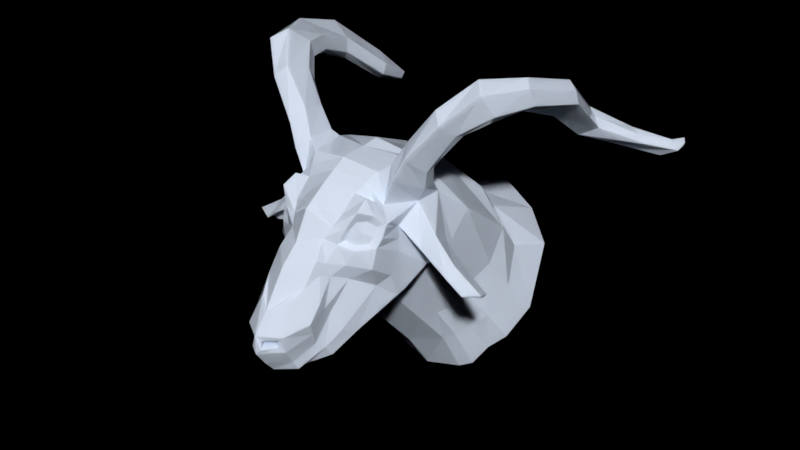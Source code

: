 # Source: GOAT_00.blend  (saved by Blender 2.79.0; exported with 4.5.12 LTS)
import bpy
from mathutils import Matrix  # noqa: F401  (used for matrix-valued properties, if any)

bpy.ops.wm.read_factory_settings(use_empty=True)
scene = bpy.context.scene
scene.name = 'Scene'

# ---- collections
col_collection_1 = bpy.data.collections.new('Collection 1'); scene.collection.children.link(col_collection_1)

# ---- materials (node trees are filled in below, after node groups)
mat_material_001 = bpy.data.materials.new('Material.001')
mat_material_001.alpha_threshold = 0.0
mat_material_001.roughness = 0.5

# ---- material node trees
mat_material_001.use_nodes = True; mat_material_001.node_tree.nodes.clear()
_N = mat_material_001.node_tree.nodes; _L = mat_material_001.node_tree.links
n0 = _N.new('ShaderNodeOutputMaterial'); n0.name = 'Material Output'; n0.location = (300, 300)
n1 = _N.new('ShaderNodeBsdfPrincipled'); n1.name = 'Principled BSDF'; n1.location = (10, 300)
n1.width = 150
n1.subsurface_method = 'BURLEY'
n1.inputs[0].default_value = (0.7144, 0.7935, 0.9262, 1.0)
n1.inputs[2].default_value = 0.0
n1.inputs[3].default_value = 1.45
n1.inputs[8].default_value = 1.0
n1.inputs[9].default_value = (1.0, 1.0, 1.0)
n1.inputs[10].default_value = 0.08197
_L.new(n1.outputs[0], n0.inputs[0])
n0.is_active_output = True

# ---- world
world_world = bpy.data.worlds.new('World'); scene.world = world_world
world_world.color = (0.0, 0.0, 0.0)
world_world.use_sun_shadow = False
world_world.sun_shadow_jitter_overblur = 0.0
world_world.cycles.sampling_method = 'MANUAL'

# ---- meshes
me_plane_004 = bpy.data.meshes.new('Plane.004')
me_plane_004.from_pydata([(-0.2741, 0.5145, -0.08981), (0.2741, 0.5145, -0.08981), (-0.2244, 0.7187, -0.2498), (0.2244, 0.7187, -0.2498), (0.2668, 0.2568, 0.1081), (0.4, -0.1121, 0.1681), (0.335, -0.4393, 0.02774), (0.3061, 0.3432, -0.0988), (0.3153, 0.4604, -0.1816), (0.428, 0.2084, -0.4292), (0.4003, 0.6695, -0.4222), (0.6813, 0.3694, -0.5274), (0.6113, 0.6414, -0.5481), (0.3309, 0.9466, -0.4373), (0.503, 0.9025, -0.4871), (0.3384, 1.136, -0.6537), (0.5201, 1.138, -0.623), (0.462, 1.338, -0.8856), (0.5861, 1.008, -0.8266), (0.164, 0.1367, 0.3001), (0.4111, 0.09098, 0.01576), (0.37, -0.132, -0.173), (0.6463, 0.8306, -0.6465), (0.2468, -0.7141, 0.2182), (0.3814, -0.523, -0.06598), (0.4611, -0.36, -0.2548), (0.5844, 0.06014, -0.6997), (0.6899, 0.1683, -0.8341), (0.7139, 0.4304, -0.9431), (0.6818, 0.7383, -1.181), (0.1919, -0.7515, 0.06271), (0.5077, -0.446, -0.4468), (0.4064, -0.6466, -0.1588), (0.684, -0.1378, -0.9554), (0.7061, -0.09113, -1.06), (0.7926, 0.1393, -1.338), (0.7269, 0.5566, -1.389), (0.3397, 1.058, -2.169), (0.8363, 0.5889, -2.034), (0.7185, 0.1996, -1.901), (0.6695, 0.005957, -1.685), (0.6172, -0.04754, -1.475), (0.4874, -0.1555, -1.311), (0.3691, -0.2437, -1.1), (0.3697, 0.6495, -0.3315), (0.7042, 0.6167, -0.5816), (0.5507, 1.043, -0.454), (0.7464, 0.8708, -0.691), (0.5224, 0.5203, -2.736), (0.7921, 0.0004493, -2.847), (0.7873, -0.3972, -2.596), (0.6129, -0.715, -2.272), (0.5747, -0.865, -2.097), (0.484, -0.9236, -1.947), (0.375, -0.9942, -1.792), (0.4463, 0.09605, -3.118), (0.7737, -0.378, -3.155), (0.8876, -0.827, -2.881), (0.7791, -1.151, -2.613), (0.6312, -1.306, -2.427), (0.5476, -1.36, -2.248), (0.4131, -1.431, -2.174), (0.6091, 0.8803, -1.329), (0.7401, 0.7628, -1.514), (0.6556, 0.7117, -1.005), (0.7073, 0.4382, -1.419), (0.9248, 0.4777, -1.056), (1.047, 0.6557, -1.164), (0.8794, 0.2049, -1.298), (1.002, 0.484, -1.418), (0.9116, 0.4672, -1.128), (0.989, 0.4835, -1.341), (1.012, 0.5829, -1.198), (0.8991, 0.3187, -1.272), (1.295, 0.2484, -1.037), (1.333, 0.3642, -1.152), (1.214, 0.06975, -1.257), (1.3, 0.2553, -1.367), (1.282, 0.2373, -1.094), (1.307, 0.3035, -1.179), (1.247, 0.14, -1.242), (1.289, 0.2434, -1.297), (1.496, 0.09204, -1.061), (1.693, 0.1373, -1.15), (1.471, 0.02863, -1.204), (1.667, 0.08533, -1.29), (1.493, 0.08822, -1.096), (1.671, 0.09809, -1.162), (1.477, 0.05182, -1.184), (1.655, 0.06594, -1.239), (0.7227, 0.9361, -1.258), (0.4806, 1.375, -1.316), (0.7024, 0.9193, -1.645), (0.5286, 1.307, -1.52), (-0.2668, 0.2568, 0.1081), (-0.4, -0.1121, 0.1681), (0.0, 0.656, -0.06539), (-0.335, -0.4393, 0.02774), (-0.3061, 0.3432, -0.0988), (-0.3153, 0.4604, -0.1816), (0.0, 0.9942, -0.2456), (-0.428, 0.2084, -0.4292), (0.0, 0.4521, 0.1496), (-0.4003, 0.6695, -0.4222), (-0.6813, 0.3694, -0.5274), (-0.6113, 0.6414, -0.5481), (-0.3309, 0.9466, -0.4373), (-0.503, 0.9025, -0.4871), (-0.3384, 1.136, -0.6537), (-0.5201, 1.138, -0.623), (-0.462, 1.338, -0.8856), (-0.5861, 1.008, -0.8266), (-0.164, 0.1367, 0.3001), (-0.4111, 0.09098, 0.01576), (-0.37, -0.132, -0.173), (-0.6463, 0.8306, -0.6465), (-0.2468, -0.7141, 0.2182), (-0.3814, -0.523, -0.06598), (0.0006895, 0.03234, 0.424), (-0.4611, -0.36, -0.2548), (-0.5844, 0.06014, -0.6997), (-0.6899, 0.1683, -0.8341), (0.0, 1.1, -0.386), (0.0, 1.215, -0.5526), (0.0, 1.397, -0.854), (-0.7139, 0.4304, -0.9431), (0.0, -0.7522, 0.3639), (-0.6818, 0.7383, -1.181), (-0.1919, -0.7515, 0.06271), (-0.5077, -0.446, -0.4468), (-0.4064, -0.6466, -0.1588), (-0.684, -0.1378, -0.9554), (-0.7061, -0.09113, -1.06), (-0.7926, 0.1393, -1.338), (0.0, 1.423, -1.184), (1.276e-17, -0.832, 0.2169), (-0.7269, 0.5566, -1.389), (-0.3397, 1.058, -2.169), (-0.8363, 0.5889, -2.034), (-0.7185, 0.1996, -1.901), (-0.6695, 0.005957, -1.685), (-0.6172, -0.04754, -1.475), (-0.4874, -0.1555, -1.311), (0.0, 1.456, -1.406), (-0.3691, -0.2437, -1.1), (0.0, 1.246, -1.923), (-0.3697, 0.6495, -0.3315), (-0.7042, 0.6167, -0.5816), (-0.5507, 1.043, -0.454), (-0.7464, 0.8708, -0.691), (-0.5224, 0.5203, -2.736), (-0.7921, 0.0004493, -2.847), (0.0, -0.7168, -0.09275), (0.0, -0.6419, -0.4403), (0.0, -0.4926, -1.058), (-0.7873, -0.3972, -2.596), (-0.6129, -0.715, -2.272), (-0.5747, -0.865, -2.097), (-0.484, -0.9236, -1.947), (-0.375, -0.9942, -1.792), (-0.4463, 0.09605, -3.118), (-0.7737, -0.378, -3.155), (-0.8876, -0.827, -2.881), (-0.7791, -1.151, -2.613), (-0.6312, -1.306, -2.427), (-0.5476, -1.36, -2.248), (-0.4131, -1.431, -2.174), (0.0, -1.085, -1.59), (-0.6091, 0.8803, -1.329), (-0.7401, 0.7628, -1.514), (-0.6556, 0.7117, -1.005), (-0.7073, 0.4382, -1.419), (-0.9248, 0.4777, -1.056), (-1.047, 0.6557, -1.164), (-0.8794, 0.2049, -1.298), (-1.002, 0.484, -1.418), (0.0, -1.521, -1.985), (-0.9116, 0.4672, -1.128), (-0.989, 0.4835, -1.341), (-1.012, 0.5829, -1.198), (-0.8991, 0.3187, -1.272), (-1.295, 0.2484, -1.037), (-1.333, 0.3642, -1.152), (-1.214, 0.06975, -1.257), (-1.3, 0.2553, -1.367), (-1.282, 0.2373, -1.094), (-1.307, 0.3035, -1.179), (-1.247, 0.14, -1.242), (-1.289, 0.2434, -1.297), (-1.496, 0.09204, -1.061), (-1.693, 0.1373, -1.15), (-1.471, 0.02863, -1.204), (-1.667, 0.08533, -1.29), (-1.493, 0.08822, -1.096), (-1.671, 0.09809, -1.162), (-1.477, 0.05182, -1.184), (-1.655, 0.06594, -1.239), (-0.7227, 0.9361, -1.258), (-0.4806, 1.375, -1.316), (-0.7024, 0.9193, -1.645), (-0.5286, 1.307, -1.52), (0.6795, 1.253, -1.456), (0.8426, 1.483, -1.398), (0.7821, 1.664, -1.344), (1.215, 1.796, -1.401), (1.045, 1.871, -1.511), (1.453, 1.944, -1.592), (1.21, 2.07, -1.691), (1.256, 2.251, -1.68), (1.509, 1.951, -2.049), (1.343, 2.045, -2.04), (1.403, 2.212, -2.043), (1.562, 1.741, -2.592), (1.47, 1.849, -2.543), (1.503, 2.024, -2.585), (1.532, 1.315, -3.213), (1.399, 1.408, -3.155), (1.397, 1.538, -3.213), (1.732, 1.113, -3.68), (1.482, 1.204, -3.63), (1.484, 1.281, -3.692), (1.958, 1.028, -3.947), (2.337, 1.033, -4.218), (2.33, 1.047, -4.203), (2.324, 1.116, -4.241), (0.627, 1.408, -1.336), (0.7605, 1.735, -1.048), (1.031, 2.051, -1.412), (1.361, 2.442, -1.426), (1.728, 2.201, -2.604), (1.924, 1.343, -3.768), (2.091, 1.108, -4.002), (2.32, 1.206, -4.023), (0.7643, 1.104, -1.475), (0.9536, 1.39, -1.113), (0.8741, 1.369, -1.343), (1.268, 1.863, -1.191), (1.585, 2.083, -1.425), (2.167, 1.183, -3.754), (2.216, 0.9865, -3.986), (2.411, 1.104, -4.188), (0.5997, 1.443, -0.9491), (0.7097, 1.314, -0.8239), (0.8541, 1.137, -1.213), (0.8351, 1.579, -0.8761), (1.069, 2.138, -1.098), (1.184, 2.007, -1.004), (1.499, 2.34, -1.268), (1.647, 2.397, -1.909), (1.715, 2.306, -1.837), (1.75, 2.101, -1.918), (1.843, 2.121, -2.558), (1.867, 1.952, -2.595), (1.596, 1.653, -3.31), (1.689, 1.566, -3.285), (1.744, 1.427, -3.306), (2.048, 1.275, -3.734), (2.358, 1.153, -3.971), (2.425, 1.094, -4.008), (2.39, 1.189, -4.211), (2.43, 1.149, -4.16), (0.0, 0.7709, -2.588), (0.0, 0.3256, -2.979), (0.5552, 0.7916, -0.5055), (0.8333, -0.9892, -2.747), (-0.0006895, 0.03234, 0.424), (0.0466, -0.267, 0.5579), (0.2049, -0.2581, 0.4514), (0.0, -0.6061, 0.4868), (0.2266, -0.596, 0.2826), (-0.6795, 1.253, -1.456), (-0.8426, 1.483, -1.398), (-0.7821, 1.664, -1.344), (-1.215, 1.796, -1.401), (-1.045, 1.871, -1.511), (-1.453, 1.944, -1.592), (-1.21, 2.07, -1.691), (-1.256, 2.251, -1.68), (-1.509, 1.951, -2.049), (0.06489, -0.3612, 0.5905), (0.1805, -0.3478, 0.4536), (0.3675, -0.2757, 0.0979), (0.3455, 0.2994, -0.2251), (0.4541, 0.4149, -0.3545), (0.5403, 0.5944, -0.4132), (0.5531, 1.073, -0.7248), (0.4002, 1.237, -0.7696), (0.3906, -0.02049, -0.07861), (0.0, 1.306, -0.7033), (0.6475, 0.9797, -0.6001), (0.4994, 0.6301, -0.4487), (0.5683, 0.8938, -0.5891), (-1.343, 2.045, -2.04), (-1.403, 2.212, -2.043), (-1.562, 1.741, -2.592), (-1.47, 1.849, -2.543), (-1.503, 2.024, -2.585), (-1.532, 1.315, -3.213), (-1.399, 1.408, -3.155), (-1.397, 1.538, -3.213), (-1.732, 1.113, -3.68), (-1.482, 1.204, -3.63), (-1.484, 1.281, -3.692), (0.0, -0.2004, 0.6054), (0.2581, -0.2009, 0.4447), (0.2423, -0.4117, 0.3977), (0.0, -0.4242, 0.6112), (-1.958, 1.028, -3.947), (0.1366, -0.2555, 0.4139), (0.1122, -0.3149, 0.3403), (-2.337, 1.033, -4.218), (0.0, -0.2369, 0.4404), (0.0, -0.3278, 0.4731), (0.0, -0.3298, 0.4828), (0.0, -0.2444, 0.4806), (-2.33, 1.047, -4.203), (-2.324, 1.116, -4.241), (0.7003, -0.5561, -2.434), (0.6407, 0.7154, -0.6019), (-0.627, 1.408, -1.336), (-0.7605, 1.735, -1.048), (0.4329, 0.7877, -0.4303), (-1.031, 2.051, -1.412), (-1.361, 2.442, -1.426), (-1.728, 2.201, -2.604), (-1.924, 1.343, -3.768), (-2.091, 1.108, -4.002), (-2.32, 1.206, -4.023), (-0.7643, 1.104, -1.475), (-0.9536, 1.39, -1.113), (0.694, 0.1028, -1.793), (-0.8741, 1.369, -1.343), (-1.268, 1.863, -1.191), (0.75, 0.2888, -1.378), (-1.585, 2.083, -1.425), (-2.167, 1.183, -3.754), (0.6848, 0.5711, -0.974), (-2.216, 0.9865, -3.986), (-2.411, 1.104, -4.188), (0.7373, 0.7232, -0.6409), (0.0, 1.047, -0.3158), (0.2776, 0.8326, -0.3436), (0.4498, 0.853, -0.3825), (-0.5997, 1.443, -0.9491), (-0.7097, 1.314, -0.8239), (-0.8541, 1.137, -1.213), (-0.8351, 1.579, -0.8761), (-1.069, 2.138, -1.098), (-1.184, 2.007, -1.004), (-1.499, 2.34, -1.268), (-1.647, 2.397, -1.909), (-1.715, 2.306, -1.837), (-1.75, 2.101, -1.918), (-1.843, 2.121, -2.558), (-1.867, 1.952, -2.595), (-1.596, 1.653, -3.31), (0.5011, -0.237, -3.94), (0.8902, -0.5284, -3.683), (1.025, -1.218, -3.21), (0.8966, -1.563, -2.889), (0.7208, -1.727, -2.736), (0.6214, -1.912, -2.541), (0.4617, -1.987, -2.471), (-1.689, 1.566, -3.285), (-1.744, 1.427, -3.306), (-2.048, 1.275, -3.734), (-2.358, 1.153, -3.971), (-2.425, 1.094, -4.008), (-2.39, 1.189, -4.211), (-2.43, 1.149, -4.16), (0.961, -1.39, -3.05), (0.0, -2.077, -2.387), (0.0, 0.02028, -4.034), (-0.5552, 0.7916, -0.5055), (-0.8333, -0.9892, -2.747), (-0.0466, -0.267, 0.5579), (-0.2049, -0.2581, 0.4514), (-0.2266, -0.596, 0.2826), (-0.06489, -0.3612, 0.5905), (-0.1805, -0.3478, 0.4536), (-0.3675, -0.2757, 0.0979), (-0.3455, 0.2994, -0.2251), (-0.4541, 0.4149, -0.3545), (-0.5403, 0.5944, -0.4132), (-0.5531, 1.073, -0.7248), (-0.4002, 1.237, -0.7696), (-0.3906, -0.02049, -0.07861), (-0.6475, 0.9797, -0.6001), (-0.4994, 0.6301, -0.4487), (-0.5683, 0.8938, -0.5891), (0.0, 0.03277, 0.4234), (-0.2581, -0.2009, 0.4447), (-0.2423, -0.4117, 0.3977), (-0.1366, -0.2555, 0.4139), (-0.1122, -0.3149, 0.3403), (-0.7003, -0.5561, -2.434), (-0.6407, 0.7154, -0.6019), (-0.4329, 0.7877, -0.4303), (-0.694, 0.1028, -1.793), (-0.75, 0.2888, -1.378), (-0.6848, 0.5711, -0.974), (-0.7373, 0.7232, -0.6409), (-0.2776, 0.8326, -0.3436), (-0.4498, 0.853, -0.3825), (-0.5011, -0.237, -3.94), (-0.8902, -0.5284, -3.683), (-1.025, -1.218, -3.21), (-0.8966, -1.563, -2.889), (-0.7208, -1.727, -2.736), (-0.6214, -1.912, -2.541), (-0.4617, -1.987, -2.471), (-0.961, -1.39, -3.05)], [], [(102, 4, 1, 96), (96, 1, 3, 100), (118, 19, 4, 102), (305, 269, 6, 281), (19, 304, 5, 20), (1, 4, 7, 8), (287, 20, 5, 281), (3, 1, 8, 44), (283, 282, 9, 11), (284, 283, 11, 45), (341, 342, 46, 13), (13, 46, 16, 15), (286, 285, 18, 17), (282, 7, 20, 287), (4, 19, 20, 7), (303, 304, 19, 118), (340, 341, 13, 122), (123, 122, 13, 15), (288, 123, 15, 286), (289, 285, 16, 46), (269, 268, 126, 23), (6, 269, 23, 24), (21, 6, 24, 25), (9, 21, 25, 26), (11, 9, 26, 27), (45, 11, 27, 28), (336, 339, 45, 28), (90, 18, 47, 64), (124, 17, 91, 134), (23, 126, 135, 30), (24, 23, 30, 32), (31, 25, 24, 32), (26, 25, 31, 33), (27, 26, 33, 34), (28, 27, 34, 35), (336, 28, 35, 333), (62, 29, 36, 63), (134, 91, 93, 143), (143, 93, 37, 145), (38, 37, 93, 92), (39, 38, 92, 65), (330, 39, 65, 333), (41, 40, 35, 34), (42, 41, 34, 33), (43, 42, 33, 31), (152, 32, 30, 135), (153, 31, 32, 152), (43, 31, 153, 154), (263, 291, 14, 321), (290, 10, 44, 284), (321, 14, 46, 342), (291, 22, 47, 289), (318, 12, 45, 339), (42, 43, 54, 53), (40, 41, 52, 51), (38, 39, 50, 49), (43, 154, 167, 54), (41, 42, 53, 52), (330, 40, 51, 317), (37, 38, 49, 48), (145, 37, 48, 261), (51, 52, 59, 58), (261, 48, 55, 262), (52, 53, 60, 59), (48, 49, 56, 55), (53, 54, 61, 60), (49, 50, 57, 56), (54, 167, 176, 61), (317, 51, 58, 264), (62, 63, 71, 72), (36, 29, 64, 65), (63, 36, 73, 71), (36, 65, 68, 73), (90, 64, 66, 67), (65, 92, 69, 68), (64, 29, 70, 66), (29, 62, 72, 70), (92, 90, 67, 69), (70, 72, 79, 78), (69, 67, 75, 77), (66, 70, 78, 74), (78, 79, 87, 86), (77, 75, 83, 85), (74, 78, 86, 82), (73, 68, 76, 80), (71, 73, 80, 81), (67, 66, 74, 75), (72, 71, 81, 79), (68, 69, 77, 76), (86, 87, 83, 82), (89, 88, 84, 85), (87, 89, 85, 83), (80, 76, 84, 88), (81, 80, 88, 89), (75, 74, 82, 83), (79, 81, 89, 87), (76, 77, 85, 84), (259, 260, 240, 222, 223, 224), (102, 96, 0, 94), (175, 184, 182, 173), (96, 100, 2, 0), (345, 344, 346, 329), (364, 363, 365, 335), (136, 171, 170, 127), (302, 301, 307, 326), (156, 163, 164, 157), (103, 146, 403, 397), (276, 275, 278, 292), (329, 346, 348, 332), (392, 380, 97, 377), (101, 120, 119, 114), (366, 327, 368, 369), (332, 348, 349, 334), (97, 117, 116, 377), (265, 102, 94, 112), (129, 130, 117, 119), (172, 181, 185, 177), (323, 277, 293, 350), (139, 171, 199, 138), (402, 106, 148, 403), (398, 399, 171, 139), (368, 316, 315, 310, 338, 369), (294, 354, 364, 297), (331, 329, 332, 273), (297, 364, 335, 300), (303, 390, 265), (277, 276, 292, 293), (197, 111, 344, 345), (354, 353, 363, 364), (173, 182, 181, 172), (186, 194, 196, 188), (400, 125, 147, 401), (301, 300, 337, 307), (143, 145, 137, 200), (105, 388, 373, 396), (112, 113, 95, 391), (200, 199, 328, 270), (261, 262, 160, 150), (145, 261, 150, 137), (348, 347, 323, 349), (169, 178, 180, 136), (170, 400, 401, 149), (274, 273, 275, 276), (324, 296, 299, 355), (170, 171, 399, 400), (343, 319, 272, 320), (273, 332, 334, 275), (386, 380, 95, 113), (120, 131, 129, 119), (379, 392, 306, 378), (121, 132, 131, 120), (392, 377, 268, 306), (159, 166, 176, 167), (355, 299, 302, 325), (388, 103, 397, 373), (292, 278, 294, 295), (337, 367, 338, 310), (144, 129, 131, 142), (158, 165, 166, 159), (2, 146, 99, 0), (319, 270, 271, 272), (155, 162, 374, 395), (141, 132, 133, 140), (378, 313, 312, 394, 379), (327, 326, 316, 368), (140, 133, 399, 398), (383, 147, 104, 382), (349, 323, 350, 351), (335, 365, 366, 367), (111, 110, 343, 344), (322, 274, 276, 277), (107, 148, 387, 389), (198, 200, 270, 319), (387, 148, 109, 384), (396, 373, 389, 115), (395, 374, 163, 156), (350, 293, 296, 324), (288, 385, 108, 123), (376, 391, 392, 379), (296, 295, 298, 299), (0, 99, 98, 94), (100, 340, 402, 2), (138, 199, 200, 137), (150, 160, 161, 151), (136, 180, 174, 171), (344, 343, 320, 346), (303, 265, 112, 391), (334, 349, 351, 352), (303, 118, 390), (307, 337, 310, 315), (142, 131, 132, 141), (124, 134, 198, 110), (105, 147, 383, 388), (353, 324, 355, 363), (377, 116, 126, 268), (134, 143, 200, 198), (94, 98, 113, 112), (147, 125, 121, 104), (93, 201, 233, 92), (91, 225, 201, 93), (201, 202, 235, 233), (225, 203, 202, 201), (202, 205, 204, 235), (203, 227, 205, 202), (205, 207, 206, 204), (227, 208, 207, 205), (207, 210, 209, 206), (208, 211, 210, 207), (210, 213, 212, 209), (211, 214, 213, 210), (213, 216, 215, 212), (214, 217, 216, 213), (216, 219, 218, 215), (217, 220, 219, 216), (219, 221, 239, 218), (220, 231, 221, 219), (221, 223, 222, 239), (231, 224, 223, 221), (17, 241, 225, 91), (241, 226, 203, 225), (226, 245, 227, 203), (245, 228, 208, 227), (228, 248, 211, 208), (248, 229, 214, 211), (229, 253, 217, 214), (253, 230, 220, 217), (230, 232, 231, 220), (232, 259, 224, 231), (92, 233, 243, 90), (233, 235, 234, 243), (235, 204, 236, 234), (204, 206, 237, 236), (206, 209, 250, 237), (209, 212, 252, 250), (212, 215, 255, 252), (215, 218, 238, 255), (218, 239, 258, 238), (239, 222, 240, 258), (18, 242, 241, 17), (90, 243, 242, 18), (242, 244, 226, 241), (243, 234, 244, 242), (244, 246, 245, 226), (234, 236, 246, 244), (246, 247, 228, 245), (236, 237, 247, 246), (247, 249, 248, 228), (237, 250, 249, 247), (249, 251, 229, 248), (250, 252, 251, 249), (251, 254, 253, 229), (252, 255, 254, 251), (254, 256, 230, 253), (255, 238, 256, 254), (256, 257, 232, 230), (238, 258, 257, 256), (257, 260, 259, 232), (258, 240, 260, 257), (151, 161, 162, 155), (270, 328, 331, 271), (278, 352, 354, 294), (382, 104, 101, 381), (124, 110, 385, 288), (340, 122, 106, 402), (388, 383, 146, 103), (153, 152, 130, 129), (326, 307, 315, 316), (389, 387, 149, 115), (139, 155, 395, 398), (141, 157, 158, 142), (379, 394, 393, 376), (199, 197, 345, 328), (108, 385, 384, 109), (144, 159, 167, 154), (157, 164, 165, 158), (347, 322, 277, 323), (142, 158, 159, 144), (275, 334, 352, 278), (152, 135, 128, 130), (180, 187, 183, 174), (178, 188, 187, 180), (182, 190, 189, 181), (196, 192, 191, 195), (104, 121, 120, 101), (397, 403, 148, 107), (396, 401, 147, 105), (185, 193, 194, 186), (298, 297, 300, 301), (184, 192, 190, 182), (114, 119, 117, 97), (183, 191, 192, 184), (293, 292, 295, 296), (325, 302, 326, 327), (106, 108, 109, 148), (352, 351, 353, 354), (127, 177, 179, 168), (137, 150, 151, 138), (300, 335, 367, 337), (385, 110, 111, 384), (174, 183, 184, 175), (171, 174, 175, 199), (400, 399, 133, 125), (398, 395, 156, 140), (181, 189, 193, 185), (199, 175, 173, 197), (193, 189, 190, 194), (373, 397, 107, 389), (117, 130, 128, 116), (168, 179, 178, 169), (197, 173, 172, 170), (393, 394, 312, 311), (179, 186, 188, 178), (138, 151, 155, 139), (140, 156, 157, 141), (295, 294, 297, 298), (328, 345, 329, 331), (144, 154, 153, 129), (305, 306, 268, 269), (146, 383, 382, 99), (272, 271, 274, 322), (320, 272, 322, 347), (363, 355, 325, 365), (351, 350, 324, 353), (391, 95, 380, 392), (299, 298, 301, 302), (110, 198, 319, 343), (194, 190, 192, 196), (115, 149, 401, 396), (177, 185, 186, 179), (271, 331, 273, 274), (170, 172, 177, 127), (14, 291, 289, 46), (12, 290, 284, 45), (318, 22, 291, 263), (47, 18, 285, 289), (124, 288, 286, 17), (9, 282, 287, 21), (15, 16, 285, 286), (44, 8, 283, 284), (8, 7, 282, 283), (21, 287, 281, 6), (304, 305, 281, 5), (266, 267, 304, 303), (267, 280, 305, 304), (279, 266, 303, 306), (280, 279, 306, 305), (375, 314, 313, 378), (187, 195, 191, 183), (101, 114, 386, 381), (280, 267, 308, 309), (266, 279, 313, 314), (279, 280, 309, 312, 313), (308, 311, 312, 309), (267, 266, 314, 311, 308), (188, 196, 195, 187), (99, 382, 381, 98), (376, 393, 311, 314, 375), (375, 303, 391, 376), (12, 318, 263, 290), (197, 170, 149, 111), (365, 325, 327, 366), (125, 133, 132, 121), (116, 128, 135, 126), (149, 387, 384, 111), (381, 386, 113, 98), (123, 108, 106, 122), (114, 97, 380, 386), (168, 169, 136, 127), (378, 306, 303, 375), (346, 320, 347, 348), (50, 317, 264, 57), (39, 330, 317, 50), (22, 318, 339, 47), (10, 321, 342, 44), (290, 263, 321, 10), (40, 330, 333, 35), (64, 336, 333, 65), (64, 47, 339, 336), (100, 3, 341, 340), (3, 44, 342, 341), (165, 409, 410, 166), (59, 60, 361, 360), (58, 59, 360, 359), (2, 402, 403, 146), (57, 264, 370, 358), (163, 407, 408, 164), (264, 58, 359, 370), (160, 404, 405, 161), (374, 411, 407, 163), (262, 55, 356, 372), (56, 57, 358, 357), (164, 408, 409, 165), (161, 405, 406, 162), (55, 56, 357, 356), (162, 406, 411, 374), (60, 61, 362, 361), (262, 372, 404, 160), (61, 176, 371, 362), (118, 102, 390), (367, 366, 369, 338), (166, 410, 371, 176), (265, 390, 102)])
me_plane_004.materials.append(mat_material_001)
me_plane_004.use_remesh_preserve_volume = False
me_plane_004.use_remesh_preserve_attributes = False
me_plane_004.use_mirror_vertex_groups = False
me_plane_004.update()

# ---- objects
ob_plane_002 = bpy.data.objects.new('Plane.002', me_plane_004)

# ---- transforms, parenting, visibility, modifiers, constraints
ob_plane_002.location = (0.0, 0.0, 0.0)
ob_plane_002.rotation_euler = (1.571, -0.0, 0.0)
ob_plane_002.lineart.crease_threshold = 0.0

# ---- collection membership
col_collection_1.objects.link(ob_plane_002)

# ---- scene / render settings (as saved in the file)
scene.frame_start = 1; scene.frame_end = 250; scene.frame_set(12)
scene.render.engine = 'CYCLES'
scene.render.resolution_percentage = 50
scene.render.dither_intensity = 0.0
scene.render.use_border = True
scene.cycles.use_denoising = False
scene.cycles.samples = 40000
scene.cycles.sampling_pattern = 'TABULATED_SOBOL'
scene.cycles.light_sampling_threshold = 1.0
scene.cycles.use_adaptive_sampling = False
scene.cycles.use_light_tree = False
scene.cycles.blur_glossy = 0.0
scene.cycles.sample_clamp_indirect = 4.0
scene.view_settings.view_transform = 'Standard'
bpy.context.view_layer.update()

# ---- added for rendering (the .blend has no active camera and no usable light): camera, sun
cam_auto = bpy.data.cameras.new('AutoCamera')
cam_auto.lens = 50.0
cam_auto.sensor_width = 36.0
cam_auto.clip_end = 1000.0
ob_auto_camera = bpy.data.objects.new('AutoCamera', cam_auto)
scene.collection.objects.link(ob_auto_camera)
ob_auto_camera.location = (7.60613, -7.31236, 6.2674)
ob_auto_camera.rotation_euler = (1.09748, -7.21219e-08, 0.694738)
scene.camera = ob_auto_camera
light_auto_sun = bpy.data.lights.new('AutoSun', 'SUN')
light_auto_sun.energy = 3.0
light_auto_sun.angle = 0.0523599
ob_auto_sun = bpy.data.objects.new('AutoSun', light_auto_sun)
scene.collection.objects.link(ob_auto_sun)
ob_auto_sun.rotation_euler = (0.872665, 0.174533, 0.523599)
bpy.context.view_layer.update()
